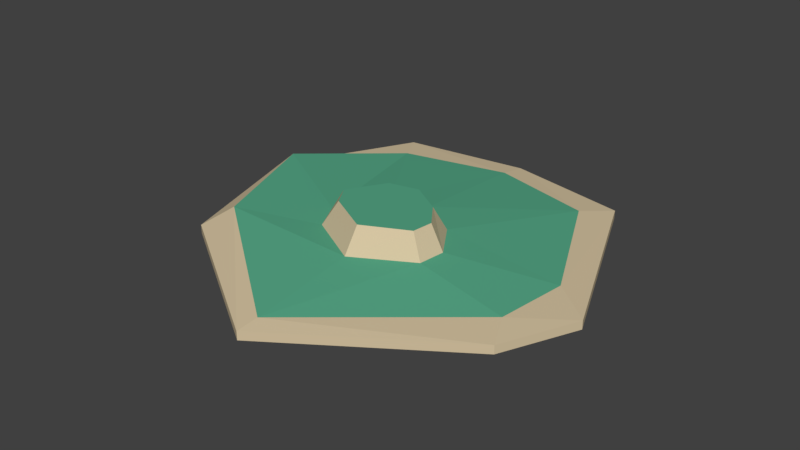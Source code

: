 # Source: island5.blend  (saved by Blender 2.78.0; exported with 4.5.12 LTS)
import bpy
from mathutils import Matrix  # noqa: F401  (used for matrix-valued properties, if any)

bpy.ops.wm.read_factory_settings(use_empty=True)
scene = bpy.context.scene
scene.name = 'Scene'

# ---- collections
col_collection_1 = bpy.data.collections.new('Collection 1'); scene.collection.children.link(col_collection_1)

# ---- materials (node trees are filled in below, after node groups)
mat_green = bpy.data.materials.new('Green')
mat_green.alpha_threshold = 0.0
mat_green.use_transparent_shadow = False
mat_green.diffuse_color = (0.09531, 0.3916, 0.2423, 1.0)
mat_green.roughness = 0.5
mat_beach = bpy.data.materials.new('Beach')
mat_beach.alpha_threshold = 0.0
mat_beach.use_transparent_shadow = False
mat_beach.diffuse_color = (0.6654, 0.5457, 0.3564, 1.0)
mat_beach.roughness = 0.5

# ---- material node trees

# ---- world
world_world = bpy.data.worlds.new('World'); scene.world = world_world
world_world.color = (0.05088, 0.05088, 0.05088)
world_world.use_sun_shadow = False
world_world.sun_shadow_jitter_overblur = 0.0
world_world.cycles.sampling_method = 'MANUAL'

# ---- meshes
me_cube_001 = bpy.data.meshes.new('Cube.001')
me_cube_001.from_pydata([(-16.17, -11.56, 0.0), (-13.12, -9.496, 1.133), (-17.75, 13.25, 0.0), (-14.83, 11.23, 1.133), (11.75, -11.16, 0.35), (9.155, -9.511, 2.694), (7.549, 20.18, 0.0), (4.459, 18.31, 1.133), (-16.17, -11.56, 0.8317), (-17.75, 13.25, 0.8317), (7.549, 20.18, 0.8317), (11.75, -11.16, 1.182), (-19.0, 0.8338, 0.0), (-16.5, 0.7875, 1.133), (20.1, 4.894, 0.0), (17.99, 4.848, 1.133), (20.1, 4.894, 0.8317), (-19.0, 0.8338, 0.8317), (0.0, 22.78, 0.0), (-2.652, 18.52, 1.133), (-2.163, -16.56, 0.35), (-2.384, -14.95, 2.694), (-2.163, -16.56, 1.182), (0.0, 22.78, 0.8317), (-3.957, 2.357, 2.254), (-1.795, 6.601, 2.254), (1.539, 9.232, 2.254), (4.217, 9.153, 2.254), (7.868, 3.887, 2.254), (5.355, -1.857, 2.254), (2.455, -3.706, 2.254), (-2.404, -1.315, 2.254), (-2.432, 2.538, 4.566), (-0.7465, 5.846, 4.566), (1.577, 7.871, 4.566), (3.663, 7.81, 4.566), (6.191, 3.662, 4.566), (4.233, -0.8151, 4.566), (2.29, -2.213, 4.566), (-1.497, -0.3493, 4.566)], [], [(17, 13, 3, 9), (23, 19, 7, 10), (16, 15, 5, 11), (22, 21, 1, 8), (20, 22, 8, 0), (14, 16, 11, 4), (18, 23, 10, 6), (12, 17, 9, 2), (0, 8, 17, 12), (6, 10, 16, 14), (10, 7, 15, 16), (8, 1, 13, 17), (2, 9, 23, 18), (4, 11, 22, 20), (19, 3, 25, 26), (11, 5, 21, 22), (9, 3, 19, 23), (29, 28, 36, 37), (7, 19, 26, 27), (15, 7, 27, 28), (13, 1, 31, 24), (5, 15, 28, 29), (3, 13, 24, 25), (21, 5, 29, 30), (1, 21, 30, 31), (32, 39, 38, 37, 36, 35, 34, 33), (25, 24, 32, 33), (30, 29, 37, 38), (28, 27, 35, 36), (31, 30, 38, 39), (27, 26, 34, 35), (26, 25, 33, 34), (24, 31, 39, 32)])
me_cube_001.polygons.foreach_set('material_index', [1, 1, 1, 1, 1, 1, 1, 1, 1, 1, 1, 1, 1, 1, 0, 1, 1, 1, 0, 0, 0, 0, 0, 0, 0, 0, 1, 1, 1, 1, 1, 1, 1])
me_cube_001.materials.append(mat_green)
me_cube_001.materials.append(mat_beach)
me_cube_001.use_remesh_preserve_volume = False
me_cube_001.use_remesh_preserve_attributes = False
me_cube_001.use_mirror_vertex_groups = False
me_cube_001.update()

# ---- objects
ob_cube = bpy.data.objects.new('Cube', me_cube_001)

# ---- transforms, parenting, visibility, modifiers, constraints
ob_cube.location = (0.0, 0.0, 0.0)
ob_cube.rotation_euler = (0.0, -0.0, -1.662)
ob_cube.lineart.crease_threshold = 0.0

# ---- collection membership
col_collection_1.objects.link(ob_cube)

# ---- scene / render settings (as saved in the file)
scene.frame_start = 1; scene.frame_end = 250; scene.frame_set(1)
scene.render.engine = 'BLENDER_EEVEE_NEXT'
scene.render.resolution_percentage = 50
scene.render.dither_intensity = 0.0
scene.cycles.use_denoising = False
scene.cycles.samples = 128
scene.cycles.sampling_pattern = 'TABULATED_SOBOL'
scene.cycles.light_sampling_threshold = 0.0
scene.cycles.use_adaptive_sampling = False
scene.cycles.use_light_tree = False
scene.cycles.blur_glossy = 0.0
scene.cycles.sample_clamp_indirect = 0.0
scene.view_settings.view_transform = 'Standard'
bpy.context.view_layer.update()

# ---- added for rendering (the .blend has no active camera and no usable light): camera, sun
cam_auto = bpy.data.cameras.new('AutoCamera')
cam_auto.lens = 50.0
cam_auto.sensor_width = 36.0
cam_auto.clip_end = 1000.0
ob_auto_camera = bpy.data.objects.new('AutoCamera', cam_auto)
scene.collection.objects.link(ob_auto_camera)
ob_auto_camera.location = (58.9736, -67.9421, 47.0226)
ob_auto_camera.rotation_euler = (1.09748, -7.21219e-08, 0.694738)
scene.camera = ob_auto_camera
light_auto_sun = bpy.data.lights.new('AutoSun', 'SUN')
light_auto_sun.energy = 3.0
light_auto_sun.angle = 0.0523599
ob_auto_sun = bpy.data.objects.new('AutoSun', light_auto_sun)
scene.collection.objects.link(ob_auto_sun)
ob_auto_sun.rotation_euler = (0.872665, 0.174533, 0.523599)
bpy.context.view_layer.update()
